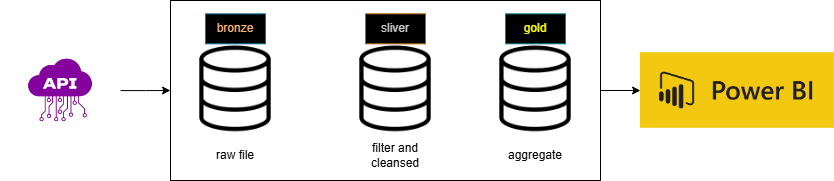

The diagram above was exported from draw.io. Its source (the exported page's mxGraphModel, read from the mxfile embedded in the PNG):
<mxGraphModel dx="1190" dy="648" grid="1" gridSize="10" guides="1" tooltips="1" connect="1" arrows="1" fold="1" page="1" pageScale="1" pageWidth="827" pageHeight="1169" math="0" shadow="0">
  <root>
    <mxCell id="0" />
    <mxCell id="1" parent="0" />
    <mxCell id="TdwP-0XGH5j-FdMi5QZH-8" style="edgeStyle=orthogonalEdgeStyle;rounded=0;orthogonalLoop=1;jettySize=auto;html=1;entryX=0;entryY=0.5;entryDx=0;entryDy=0;" edge="1" parent="1" source="TdwP-0XGH5j-FdMi5QZH-2" target="TdwP-0XGH5j-FdMi5QZH-7">
      <mxGeometry relative="1" as="geometry" />
    </mxCell>
    <mxCell id="TdwP-0XGH5j-FdMi5QZH-2" value="" style="shape=image;verticalLabelPosition=bottom;labelBackgroundColor=default;verticalAlign=top;aspect=fixed;imageAspect=0;image=https://chisellabs.com/glossary/wp-content/uploads/2021/06/What-is-an-API.png;" vertex="1" parent="1">
      <mxGeometry x="80" y="196.67000000000002" width="120" height="66.66" as="geometry" />
    </mxCell>
    <mxCell id="TdwP-0XGH5j-FdMi5QZH-4" value="" style="shape=image;verticalLabelPosition=bottom;labelBackgroundColor=default;verticalAlign=top;aspect=fixed;imageAspect=0;image=https://static.thenounproject.com/png/310830-200.png;" vertex="1" parent="1">
      <mxGeometry x="270" y="183.34" width="90" height="90" as="geometry" />
    </mxCell>
    <mxCell id="TdwP-0XGH5j-FdMi5QZH-5" value="" style="shape=image;verticalLabelPosition=bottom;labelBackgroundColor=default;verticalAlign=top;aspect=fixed;imageAspect=0;image=https://static.thenounproject.com/png/310830-200.png;" vertex="1" parent="1">
      <mxGeometry x="430" y="183.34" width="90" height="90" as="geometry" />
    </mxCell>
    <mxCell id="TdwP-0XGH5j-FdMi5QZH-6" value="" style="shape=image;verticalLabelPosition=bottom;labelBackgroundColor=default;verticalAlign=top;aspect=fixed;imageAspect=0;image=https://static.thenounproject.com/png/310830-200.png;" vertex="1" parent="1">
      <mxGeometry x="570" y="183.34" width="90" height="90" as="geometry" />
    </mxCell>
    <mxCell id="TdwP-0XGH5j-FdMi5QZH-16" style="edgeStyle=orthogonalEdgeStyle;rounded=0;orthogonalLoop=1;jettySize=auto;html=1;" edge="1" parent="1" source="TdwP-0XGH5j-FdMi5QZH-7" target="TdwP-0XGH5j-FdMi5QZH-15">
      <mxGeometry relative="1" as="geometry" />
    </mxCell>
    <mxCell id="TdwP-0XGH5j-FdMi5QZH-7" value="" style="rounded=0;whiteSpace=wrap;html=1;fillColor=none;" vertex="1" parent="1">
      <mxGeometry x="250" y="140" width="430" height="180" as="geometry" />
    </mxCell>
    <mxCell id="TdwP-0XGH5j-FdMi5QZH-9" value="&lt;font style=&quot;color: rgb(255, 181, 112);&quot;&gt;bronze&lt;/font&gt;" style="text;html=1;align=center;verticalAlign=middle;whiteSpace=wrap;rounded=0;fillColor=#000000;strokeColor=#10739e;" vertex="1" parent="1">
      <mxGeometry x="285" y="153.34" width="60" height="30" as="geometry" />
    </mxCell>
    <mxCell id="TdwP-0XGH5j-FdMi5QZH-10" value="&lt;font style=&quot;color: rgb(204, 204, 204);&quot;&gt;sliver&lt;/font&gt;" style="text;html=1;align=center;verticalAlign=middle;whiteSpace=wrap;rounded=0;fillColor=#000000;strokeColor=#b46504;" vertex="1" parent="1">
      <mxGeometry x="445" y="153.34" width="60" height="30" as="geometry" />
    </mxCell>
    <mxCell id="TdwP-0XGH5j-FdMi5QZH-11" value="&lt;font style=&quot;color: rgb(255, 255, 0);&quot;&gt;gold&lt;/font&gt;" style="text;html=1;align=center;verticalAlign=middle;whiteSpace=wrap;rounded=0;fillColor=#000000;strokeColor=#0e8088;" vertex="1" parent="1">
      <mxGeometry x="585" y="153.34" width="60" height="30" as="geometry" />
    </mxCell>
    <mxCell id="TdwP-0XGH5j-FdMi5QZH-12" value="raw file" style="text;html=1;align=center;verticalAlign=middle;whiteSpace=wrap;rounded=0;" vertex="1" parent="1">
      <mxGeometry x="285" y="280" width="60" height="30" as="geometry" />
    </mxCell>
    <mxCell id="TdwP-0XGH5j-FdMi5QZH-13" value="filter and cleansed" style="text;html=1;align=center;verticalAlign=middle;whiteSpace=wrap;rounded=0;" vertex="1" parent="1">
      <mxGeometry x="440" y="280" width="70" height="30" as="geometry" />
    </mxCell>
    <mxCell id="TdwP-0XGH5j-FdMi5QZH-14" value="aggregate" style="text;html=1;align=center;verticalAlign=middle;whiteSpace=wrap;rounded=0;" vertex="1" parent="1">
      <mxGeometry x="580" y="280" width="70" height="30" as="geometry" />
    </mxCell>
    <mxCell id="TdwP-0XGH5j-FdMi5QZH-15" value="" style="shape=image;verticalLabelPosition=bottom;labelBackgroundColor=default;verticalAlign=top;aspect=fixed;imageAspect=0;image=https://pei.com/wp-content/uploads/2016/08/maxresdefaultreduced.jpg;" vertex="1" parent="1">
      <mxGeometry x="720" y="192.19" width="193.96" height="75.62" as="geometry" />
    </mxCell>
  </root>
</mxGraphModel>